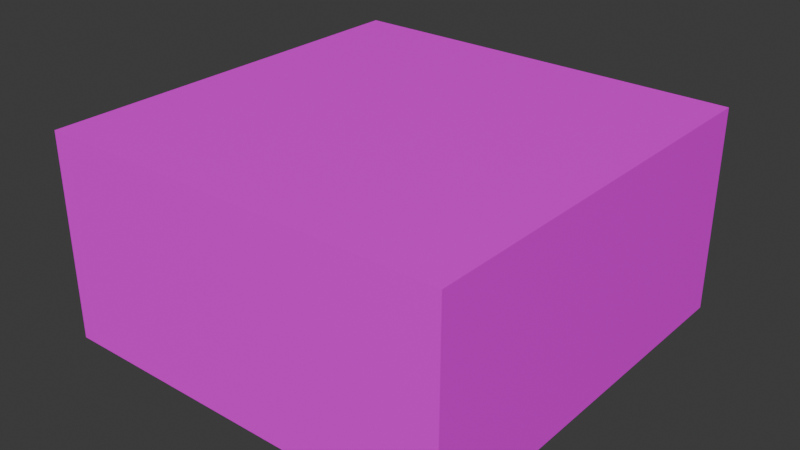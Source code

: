 # Source: Foundation1.blend  (saved by Blender 4.5.88; exported with 4.5.12 LTS)
import bpy
from mathutils import Matrix  # noqa: F401  (used for matrix-valued properties, if any)

bpy.ops.wm.read_factory_settings(use_empty=True)
scene = bpy.context.scene
scene.name = 'Scene'

# ---- collections
col_collection = bpy.data.collections.new('Collection'); scene.collection.children.link(col_collection)

# ---- images (referenced by path relative to the original .blend; pixels are not part of the script)
import os
ASSET_DIR = os.environ.get("B2B_ASSET_DIR", "")  # directory of the original .blend (textures are referenced by path, not embedded)
HERE = os.path.dirname(os.path.abspath(__file__))  # packed textures are extracted next to this script under _unpacked/

def load_image(name, relpath, width, height, colorspace="sRGB"):
    """Load a texture the original file referenced (path relative to the .blend, or extracted next to this script)."""
    p = next((c for c in (os.path.join(HERE, relpath), os.path.join(ASSET_DIR, relpath)) if relpath and os.path.exists(c)), "")
    if p:
        img = bpy.data.images.load(p, check_existing=True)
        img.name = name
    else:  # same state as the original file: an image datablock whose file is absent (Cycles renders it pink)
        img = bpy.data.images.new(name, width, height)
        img.source = "FILE"
        img.filepath = "//" + (relpath or name)
    img.colorspace_settings.name = colorspace
    return img
img_base_color = load_image('Base Color', 'Base Color.png', 1024, 1024, 'sRGB')

# ---- materials (node trees are filled in below, after node groups)
mat_material = bpy.data.materials.new('Material')
mat_material.alpha_threshold = 0.0
mat_material.roughness = 0.5
mat_material.line_color = (0.0, 0.0, 0.0, 1.0)

# ---- material node trees
mat_material.use_nodes = True; mat_material.node_tree.nodes.clear()
_N = mat_material.node_tree.nodes; _L = mat_material.node_tree.links
n0 = _N.new('ShaderNodeOutputMaterial'); n0.name = 'Material Output'; n0.location = (300, 300)
n1 = _N.new('ShaderNodeBsdfPrincipled'); n1.name = 'Principled BSDF'; n1.location = (10, 300)
n1.inputs[3].default_value = 1.45
n2 = _N.new('ShaderNodeTexImage'); n2.name = 'Image Texture'; n2.location = (-430, 456)
n2.image = img_base_color
n2.interpolation = 'Closest'
_L.new(n1.outputs[0], n0.inputs[0])
_L.new(n2.outputs[0], n1.inputs[0])
n0.is_active_output = True

# ---- world
world_world = bpy.data.worlds.new('World'); scene.world = world_world
world_world.use_nodes = True; world_world.node_tree.nodes.clear()
_N = world_world.node_tree.nodes; _L = world_world.node_tree.links
n0 = _N.new('ShaderNodeOutputWorld'); n0.name = 'World Output'; n0.location = (300, 300)
n1 = _N.new('ShaderNodeBackground'); n1.name = 'Background'; n1.location = (10, 300)
n1.inputs[0].default_value = (0.05088, 0.05088, 0.05088, 1.0)
_L.new(n1.outputs[0], n0.inputs[0])
n0.is_active_output = True
world_world.color = (0.05088, 0.05088, 0.05088)
world_world.sun_shadow_jitter_overblur = 0.0

# ---- meshes
me_cube = bpy.data.meshes.new('Cube')
me_cube.from_pydata([(1.0, 1.0, 2.0), (1.0, 1.0, 0.0), (1.0, -1.0, 2.0), (1.0, -1.0, 0.0), (-1.0, 1.0, 2.0), (-1.0, 1.0, 0.0), (-1.0, -1.0, 2.0), (-1.0, -1.0, 0.0)], [], [(0, 4, 6, 2), (3, 2, 6, 7), (7, 6, 4, 5), (5, 1, 3, 7), (1, 0, 2, 3), (5, 4, 0, 1)])
_uv = me_cube.uv_layers.new(name='UVMap')
_uv.uv.foreach_set('vector', [0.3155, 0.01786, 0.3155, 0.3155, 0.01786, 0.3155, 0.01786, 0.01786, 0.6488, 0.3155, 0.3512, 0.3155, 0.3512, 0.01786, 0.6488, 0.01786, 0.6488, 0.6488, 0.3512, 0.6488, 0.3512, 0.3512, 0.6488, 0.3512, 0.3155, 0.3512, 0.3155, 0.6488, 0.01786, 0.6488, 0.01786, 0.3512, 0.3155, 0.9821, 0.01786, 0.9821, 0.01786, 0.6845, 0.3155, 0.6845, 0.6488, 0.9821, 0.3512, 0.9821, 0.3512, 0.6845, 0.6488, 0.6845])
me_cube.materials.append(mat_material)
me_cube.use_mirror_vertex_groups = False
me_cube.update()

# ---- objects
ob_cube = bpy.data.objects.new('Cube', me_cube)

# ---- transforms, parenting, visibility, modifiers, constraints
ob_cube.location = (0.0, 0.0, 0.0)
ob_cube.scale = (8.0, 8.0, 4.0)
ob_cube.lock_rotations_4d = False
ob_cube.empty_display_type = 'ARROWS'
ob_cube.lineart.crease_threshold = 0.0

# ---- collection membership
col_collection.objects.link(ob_cube)

# ---- scene / render settings (as saved in the file)
scene.frame_start = 1; scene.frame_end = 250; scene.frame_set(1)
scene.render.engine = 'CYCLES'
scene.cycles.samples = 1
scene.cycles.bake_type = 'NORMAL'
bpy.context.view_layer.update()

# ---- added for rendering (the .blend has no active camera and no usable light): camera, sun
cam_auto = bpy.data.cameras.new('AutoCamera')
cam_auto.lens = 50.0
cam_auto.sensor_width = 36.0
cam_auto.clip_end = 1000.0
ob_auto_camera = bpy.data.objects.new('AutoCamera', cam_auto)
scene.collection.objects.link(ob_auto_camera)
ob_auto_camera.location = (22.2054, -26.6465, 21.7643)
ob_auto_camera.rotation_euler = (1.09748, -7.21219e-08, 0.694738)
scene.camera = ob_auto_camera
light_auto_sun = bpy.data.lights.new('AutoSun', 'SUN')
light_auto_sun.energy = 3.0
light_auto_sun.angle = 0.0523599
ob_auto_sun = bpy.data.objects.new('AutoSun', light_auto_sun)
scene.collection.objects.link(ob_auto_sun)
ob_auto_sun.rotation_euler = (0.872665, 0.174533, 0.523599)
bpy.context.view_layer.update()
